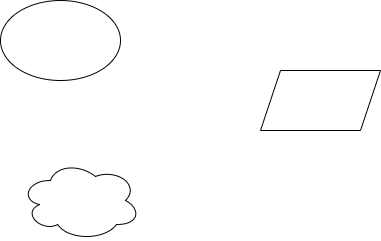

The diagram above was exported from draw.io. Its source (the exported page's mxGraphModel, read from the mxfile embedded in the PNG):
<mxGraphModel dx="1009" dy="539" grid="1" gridSize="10" guides="1" tooltips="1" connect="1" arrows="1" fold="1" page="1" pageScale="1" pageWidth="827" pageHeight="1169" math="0" shadow="0">
  <root>
    <mxCell id="0" />
    <mxCell id="1" parent="0" />
    <mxCell id="Avzw4A4hfQp9zy9q8hb1-1" value="" style="ellipse;whiteSpace=wrap;html=1;" vertex="1" parent="1">
      <mxGeometry x="180" y="210" width="120" height="80" as="geometry" />
    </mxCell>
    <mxCell id="Avzw4A4hfQp9zy9q8hb1-2" value="" style="shape=parallelogram;perimeter=parallelogramPerimeter;whiteSpace=wrap;html=1;fixedSize=1;" vertex="1" parent="1">
      <mxGeometry x="440" y="280" width="120" height="60" as="geometry" />
    </mxCell>
    <mxCell id="Avzw4A4hfQp9zy9q8hb1-3" value="" style="ellipse;shape=cloud;whiteSpace=wrap;html=1;" vertex="1" parent="1">
      <mxGeometry x="200" y="370" width="120" height="80" as="geometry" />
    </mxCell>
  </root>
</mxGraphModel>